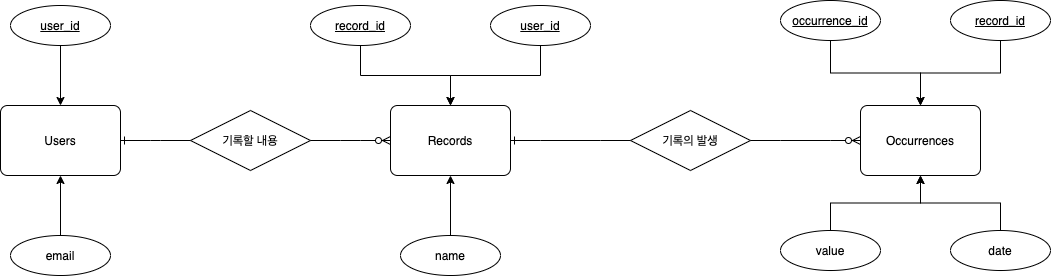

The diagram above was exported from draw.io. Its source (the exported page's mxGraphModel, read from the mxfile embedded in the PNG):
<mxGraphModel dx="1426" dy="794" grid="1" gridSize="10" guides="1" tooltips="1" connect="1" arrows="1" fold="1" page="1" pageScale="1" pageWidth="850" pageHeight="1100" math="0" shadow="0" extFonts="Permanent Marker^https://fonts.googleapis.com/css?family=Permanent+Marker">
  <root>
    <mxCell id="0" />
    <mxCell id="1" parent="0" />
    <mxCell id="SmIopyEcDMH0sOMN-w-4-1" value="Users" style="rounded=1;arcSize=10;whiteSpace=wrap;html=1;align=center;" vertex="1" parent="1">
      <mxGeometry x="40" y="245" width="120" height="70" as="geometry" />
    </mxCell>
    <mxCell id="SmIopyEcDMH0sOMN-w-4-2" value="Records" style="rounded=1;arcSize=10;whiteSpace=wrap;html=1;align=center;" vertex="1" parent="1">
      <mxGeometry x="430" y="245" width="120" height="70" as="geometry" />
    </mxCell>
    <mxCell id="SmIopyEcDMH0sOMN-w-4-6" value="" style="edgeStyle=orthogonalEdgeStyle;rounded=0;orthogonalLoop=1;jettySize=auto;html=1;" edge="1" parent="1" source="SmIopyEcDMH0sOMN-w-4-3" target="SmIopyEcDMH0sOMN-w-4-1">
      <mxGeometry relative="1" as="geometry" />
    </mxCell>
    <mxCell id="SmIopyEcDMH0sOMN-w-4-3" value="user_id" style="ellipse;whiteSpace=wrap;html=1;align=center;fontStyle=4;" vertex="1" parent="1">
      <mxGeometry x="50" y="145" width="100" height="40" as="geometry" />
    </mxCell>
    <mxCell id="SmIopyEcDMH0sOMN-w-4-8" value="" style="edgeStyle=orthogonalEdgeStyle;rounded=0;orthogonalLoop=1;jettySize=auto;html=1;" edge="1" parent="1" source="SmIopyEcDMH0sOMN-w-4-7" target="SmIopyEcDMH0sOMN-w-4-1">
      <mxGeometry relative="1" as="geometry" />
    </mxCell>
    <mxCell id="SmIopyEcDMH0sOMN-w-4-7" value="email" style="ellipse;whiteSpace=wrap;html=1;align=center;" vertex="1" parent="1">
      <mxGeometry x="50" y="375" width="100" height="40" as="geometry" />
    </mxCell>
    <mxCell id="SmIopyEcDMH0sOMN-w-4-10" value="" style="edgeStyle=orthogonalEdgeStyle;rounded=0;orthogonalLoop=1;jettySize=auto;html=1;" edge="1" parent="1" source="SmIopyEcDMH0sOMN-w-4-9" target="SmIopyEcDMH0sOMN-w-4-2">
      <mxGeometry relative="1" as="geometry" />
    </mxCell>
    <mxCell id="SmIopyEcDMH0sOMN-w-4-9" value="record_id" style="ellipse;whiteSpace=wrap;html=1;align=center;fontStyle=4;" vertex="1" parent="1">
      <mxGeometry x="350" y="145" width="100" height="40" as="geometry" />
    </mxCell>
    <mxCell id="SmIopyEcDMH0sOMN-w-4-12" value="" style="edgeStyle=orthogonalEdgeStyle;rounded=0;orthogonalLoop=1;jettySize=auto;html=1;" edge="1" parent="1" source="SmIopyEcDMH0sOMN-w-4-11" target="SmIopyEcDMH0sOMN-w-4-2">
      <mxGeometry relative="1" as="geometry" />
    </mxCell>
    <mxCell id="SmIopyEcDMH0sOMN-w-4-11" value="name" style="ellipse;whiteSpace=wrap;html=1;align=center;" vertex="1" parent="1">
      <mxGeometry x="440" y="375" width="100" height="40" as="geometry" />
    </mxCell>
    <mxCell id="SmIopyEcDMH0sOMN-w-4-13" value="Occurrences" style="rounded=1;arcSize=10;whiteSpace=wrap;html=1;align=center;" vertex="1" parent="1">
      <mxGeometry x="900" y="245" width="120" height="70" as="geometry" />
    </mxCell>
    <mxCell id="SmIopyEcDMH0sOMN-w-4-15" value="기록할 내용" style="shape=rhombus;perimeter=rhombusPerimeter;whiteSpace=wrap;html=1;align=center;" vertex="1" parent="1">
      <mxGeometry x="230" y="250" width="120" height="60" as="geometry" />
    </mxCell>
    <mxCell id="SmIopyEcDMH0sOMN-w-4-23" value="" style="edgeStyle=entityRelationEdgeStyle;fontSize=12;html=1;endArrow=ERzeroToMany;endFill=1;rounded=0;exitX=1;exitY=0.5;exitDx=0;exitDy=0;entryX=0;entryY=0.5;entryDx=0;entryDy=0;" edge="1" parent="1" source="SmIopyEcDMH0sOMN-w-4-15" target="SmIopyEcDMH0sOMN-w-4-2">
      <mxGeometry width="100" height="100" relative="1" as="geometry">
        <mxPoint x="530" y="140" as="sourcePoint" />
        <mxPoint x="620" y="140" as="targetPoint" />
      </mxGeometry>
    </mxCell>
    <mxCell id="SmIopyEcDMH0sOMN-w-4-27" value="" style="edgeStyle=entityRelationEdgeStyle;fontSize=12;html=1;endArrow=ERone;endFill=1;rounded=0;entryX=1;entryY=0.5;entryDx=0;entryDy=0;exitX=0;exitY=0.5;exitDx=0;exitDy=0;" edge="1" parent="1" source="SmIopyEcDMH0sOMN-w-4-15" target="SmIopyEcDMH0sOMN-w-4-1">
      <mxGeometry width="100" height="100" relative="1" as="geometry">
        <mxPoint x="450" y="220" as="sourcePoint" />
        <mxPoint x="330" y="220" as="targetPoint" />
      </mxGeometry>
    </mxCell>
    <mxCell id="SmIopyEcDMH0sOMN-w-4-29" value="" style="edgeStyle=orthogonalEdgeStyle;rounded=0;orthogonalLoop=1;jettySize=auto;html=1;" edge="1" parent="1" source="SmIopyEcDMH0sOMN-w-4-28" target="SmIopyEcDMH0sOMN-w-4-2">
      <mxGeometry relative="1" as="geometry" />
    </mxCell>
    <mxCell id="SmIopyEcDMH0sOMN-w-4-28" value="user_id" style="ellipse;whiteSpace=wrap;html=1;align=center;fontStyle=4;" vertex="1" parent="1">
      <mxGeometry x="530" y="145" width="100" height="40" as="geometry" />
    </mxCell>
    <mxCell id="SmIopyEcDMH0sOMN-w-4-30" value="기록의 발생" style="shape=rhombus;perimeter=rhombusPerimeter;whiteSpace=wrap;html=1;align=center;" vertex="1" parent="1">
      <mxGeometry x="670" y="250" width="120" height="60" as="geometry" />
    </mxCell>
    <mxCell id="SmIopyEcDMH0sOMN-w-4-31" value="" style="edgeStyle=entityRelationEdgeStyle;fontSize=12;html=1;endArrow=ERzeroToMany;endFill=1;rounded=0;exitX=1;exitY=0.5;exitDx=0;exitDy=0;entryX=0;entryY=0.5;entryDx=0;entryDy=0;" edge="1" parent="1" source="SmIopyEcDMH0sOMN-w-4-30" target="SmIopyEcDMH0sOMN-w-4-13">
      <mxGeometry width="100" height="100" relative="1" as="geometry">
        <mxPoint x="870" y="145" as="sourcePoint" />
        <mxPoint x="770" y="285" as="targetPoint" />
      </mxGeometry>
    </mxCell>
    <mxCell id="SmIopyEcDMH0sOMN-w-4-33" value="" style="edgeStyle=entityRelationEdgeStyle;fontSize=12;html=1;endArrow=ERone;endFill=1;rounded=0;entryX=1;entryY=0.5;entryDx=0;entryDy=0;exitX=0;exitY=0.5;exitDx=0;exitDy=0;" edge="1" parent="1" source="SmIopyEcDMH0sOMN-w-4-30" target="SmIopyEcDMH0sOMN-w-4-2">
      <mxGeometry width="100" height="100" relative="1" as="geometry">
        <mxPoint x="670" y="279.5" as="sourcePoint" />
        <mxPoint x="600" y="279.5" as="targetPoint" />
      </mxGeometry>
    </mxCell>
    <mxCell id="SmIopyEcDMH0sOMN-w-4-34" value="" style="edgeStyle=orthogonalEdgeStyle;rounded=0;orthogonalLoop=1;jettySize=auto;html=1;entryX=0.5;entryY=1;entryDx=0;entryDy=0;" edge="1" parent="1" source="SmIopyEcDMH0sOMN-w-4-35" target="SmIopyEcDMH0sOMN-w-4-13">
      <mxGeometry relative="1" as="geometry">
        <mxPoint x="1000" y="330" as="targetPoint" />
      </mxGeometry>
    </mxCell>
    <mxCell id="SmIopyEcDMH0sOMN-w-4-35" value="value" style="ellipse;whiteSpace=wrap;html=1;align=center;" vertex="1" parent="1">
      <mxGeometry x="820" y="370" width="100" height="40" as="geometry" />
    </mxCell>
    <mxCell id="SmIopyEcDMH0sOMN-w-4-37" value="" style="edgeStyle=orthogonalEdgeStyle;rounded=0;orthogonalLoop=1;jettySize=auto;html=1;" edge="1" parent="1" source="SmIopyEcDMH0sOMN-w-4-36" target="SmIopyEcDMH0sOMN-w-4-13">
      <mxGeometry relative="1" as="geometry" />
    </mxCell>
    <mxCell id="SmIopyEcDMH0sOMN-w-4-36" value="date" style="ellipse;whiteSpace=wrap;html=1;align=center;" vertex="1" parent="1">
      <mxGeometry x="990" y="370" width="100" height="40" as="geometry" />
    </mxCell>
    <mxCell id="SmIopyEcDMH0sOMN-w-4-42" value="" style="edgeStyle=orthogonalEdgeStyle;rounded=0;orthogonalLoop=1;jettySize=auto;html=1;entryX=0.5;entryY=0;entryDx=0;entryDy=0;" edge="1" parent="1" source="SmIopyEcDMH0sOMN-w-4-43" target="SmIopyEcDMH0sOMN-w-4-13">
      <mxGeometry relative="1" as="geometry">
        <mxPoint x="1000" y="210" as="targetPoint" />
      </mxGeometry>
    </mxCell>
    <mxCell id="SmIopyEcDMH0sOMN-w-4-43" value="occurrence_id" style="ellipse;whiteSpace=wrap;html=1;align=center;fontStyle=4;" vertex="1" parent="1">
      <mxGeometry x="820" y="140" width="100" height="40" as="geometry" />
    </mxCell>
    <mxCell id="SmIopyEcDMH0sOMN-w-4-44" value="" style="edgeStyle=orthogonalEdgeStyle;rounded=0;orthogonalLoop=1;jettySize=auto;html=1;entryX=0.5;entryY=0;entryDx=0;entryDy=0;" edge="1" parent="1" source="SmIopyEcDMH0sOMN-w-4-45" target="SmIopyEcDMH0sOMN-w-4-13">
      <mxGeometry relative="1" as="geometry">
        <mxPoint x="1000" y="210" as="targetPoint" />
      </mxGeometry>
    </mxCell>
    <mxCell id="SmIopyEcDMH0sOMN-w-4-45" value="record_id" style="ellipse;whiteSpace=wrap;html=1;align=center;fontStyle=4;" vertex="1" parent="1">
      <mxGeometry x="990" y="140" width="100" height="40" as="geometry" />
    </mxCell>
  </root>
</mxGraphModel>